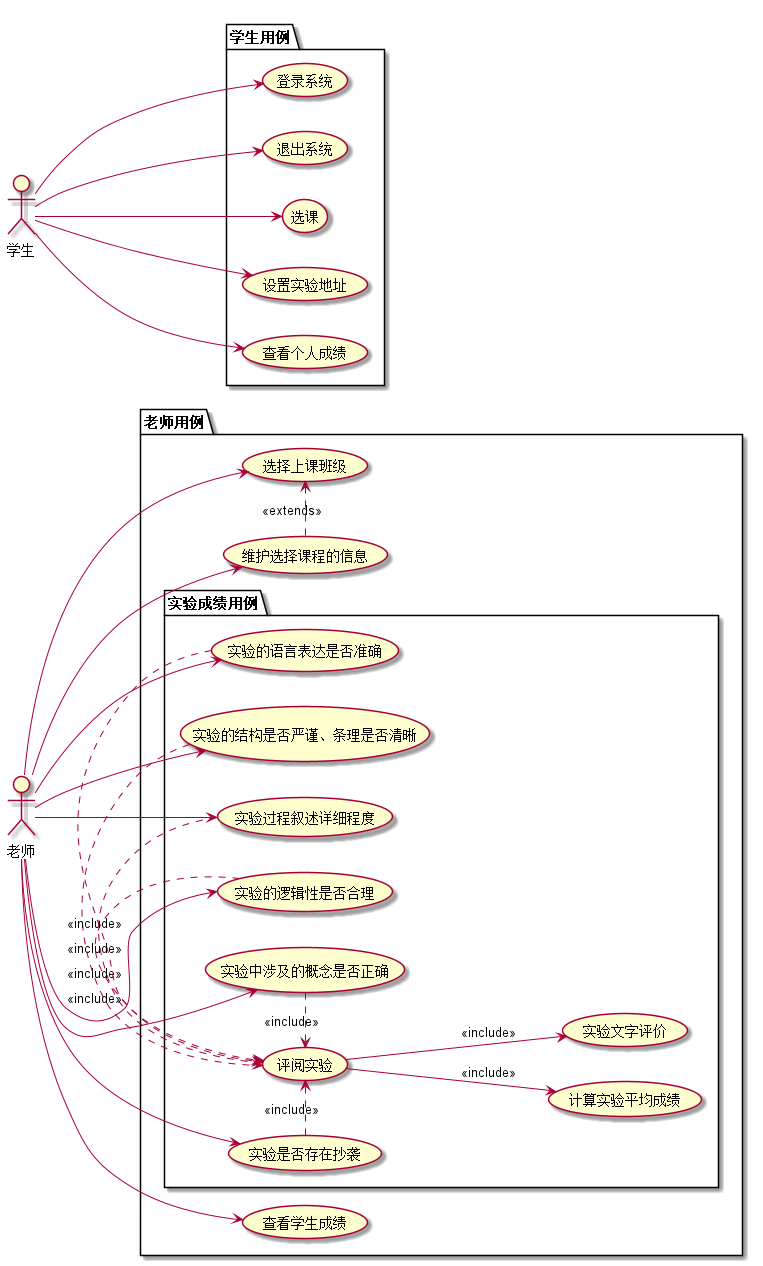

The diagram above was rendered by PlantUML. Its source (embedded in the PNG):
@startuml

left to right direction

actor :学生:
actor :老师:

package 学生用例 {
    学生 --> (登录系统)
    学生 --> (退出系统)
    学生 --> (选课)
    学生 --> (设置实验地址)
    学生 --> (查看个人成绩)
}

package 老师用例 {
    老师 --> (维护选择课程的信息)
    (维护选择课程的信息) .> (选择上课班级) : <<extends>>
    老师 --> (选择上课班级)
    老师 --> (查看学生成绩)

    package 实验成绩用例 {
        老师 --> (实验过程叙述详细程度)
        老师 --> (实验中涉及的概念是否正确)
        老师 --> (实验的语言表达是否准确)
        老师 --> (实验的结构是否严谨、条理是否清晰)
        老师 --> (实验的逻辑性是否合理)
        老师 --> (实验是否存在抄袭)
        (实验过程叙述详细程度) .> (评阅实验) : <<include>>
        (实验中涉及的概念是否正确) .> (评阅实验) : <<include>>
        (实验的语言表达是否准确) .> (评阅实验) : <<include>>
        (实验的结构是否严谨、条理是否清晰) .> (评阅实验) : <<include>>
        (实验的逻辑性是否合理) .> (评阅实验) : <<include>>
        (实验是否存在抄袭) .> (评阅实验) : <<include>>
        (评阅实验) --> (计算实验平均成绩) : <<include>>
        (评阅实验) --> (实验文字评价) : <<include>>
    }
}

@enduml